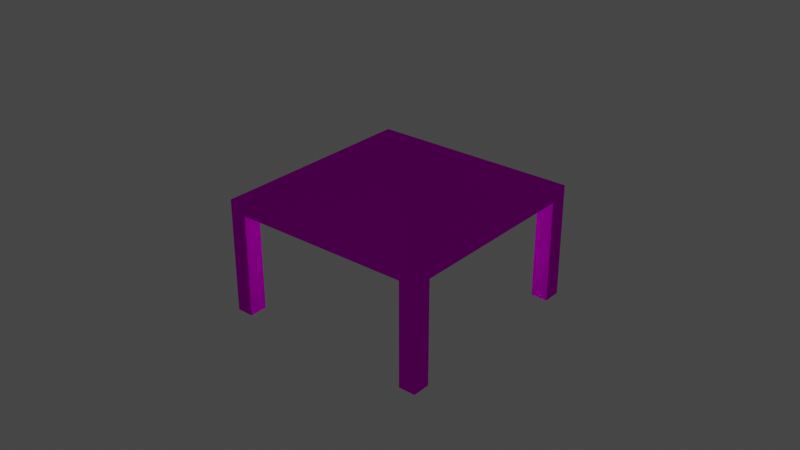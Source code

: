 # Source: object.blend  (saved by Blender 2.82.7; exported with 4.5.12 LTS)
import bpy
from mathutils import Matrix  # noqa: F401  (used for matrix-valued properties, if any)

bpy.ops.wm.read_factory_settings(use_empty=True)
scene = bpy.context.scene
scene.name = 'Scene'

# ---- collections
col_collection = bpy.data.collections.new('Collection'); scene.collection.children.link(col_collection)

# ---- images (referenced by path relative to the original .blend; pixels are not part of the script)
import os
ASSET_DIR = os.environ.get("B2B_ASSET_DIR", "")  # directory of the original .blend (textures are referenced by path, not embedded)
HERE = os.path.dirname(os.path.abspath(__file__))  # packed textures are extracted next to this script under _unpacked/

def load_image(name, relpath, width, height, colorspace="sRGB"):
    """Load a texture the original file referenced (path relative to the .blend, or extracted next to this script)."""
    p = next((c for c in (os.path.join(HERE, relpath), os.path.join(ASSET_DIR, relpath)) if relpath and os.path.exists(c)), "")
    if p:
        img = bpy.data.images.load(p, check_existing=True)
        img.name = name
    else:  # same state as the original file: an image datablock whose file is absent (Cycles renders it pink)
        img = bpy.data.images.new(name, width, height)
        img.source = "FILE"
        img.filepath = "//" + (relpath or name)
    img.colorspace_settings.name = colorspace
    return img
img_naps_barracks_png = load_image('NAPS_barracks.png', 'NAPS_barracks.png', 1024, 1024, 'sRGB')

# ---- materials (node trees are filled in below, after node groups)
mat_default_006 = bpy.data.materials.new('Default.006')
mat_default_006.use_transparent_shadow = False
mat_default_006.diffuse_color = (1.0, 1.0, 1.0, 1.0)
mat_default_006.roughness = 0.0
mat_default_006.specular_intensity = 0.0

# ---- node groups
ng_auto_smooth = bpy.data.node_groups.new('Auto Smooth', 'GeometryNodeTree')
_s = ng_auto_smooth.interface.new_socket(name='Geometry', in_out='OUTPUT', socket_type='NodeSocketGeometry')
_s = ng_auto_smooth.interface.new_socket(name='Geometry', in_out='INPUT', socket_type='NodeSocketGeometry')
_s = ng_auto_smooth.interface.new_socket(name='Angle', in_out='INPUT', socket_type='NodeSocketFloat')
_s.subtype = 'ANGLE'
_s.min_value = 0.0
_s.max_value = 3.142
ng_auto_smooth.is_modifier = True
_N = ng_auto_smooth.nodes; _L = ng_auto_smooth.links
n0 = _N.new('NodeGroupOutput'); n0.name = 'Group Output'; n0.location = (480, -100)
n1 = _N.new('NodeGroupInput'); n1.name = 'Group Input'; n1.location = (-420, -300)
n2 = _N.new('NodeGroupInput'); n2.name = 'Group Input.001'; n2.location = (-60, -100)
n3 = _N.new('GeometryNodeSetShadeSmooth'); n3.name = 'Set Shade Smooth'; n3.location = (120, -100)
n3.domain = 'EDGE'
n4 = _N.new('GeometryNodeSetShadeSmooth'); n4.name = 'Set Shade Smooth.001'; n4.location = (300, -100)
n5 = _N.new('GeometryNodeInputMeshEdgeAngle'); n5.name = 'Edge Angle'; n5.location = (-420, -220)
n6 = _N.new('GeometryNodeInputEdgeSmooth'); n6.name = 'Is Edge Smooth'; n6.location = (-60, -160)
n7 = _N.new('GeometryNodeInputShadeSmooth'); n7.name = 'Is Face Smooth'; n7.location = (-240, -340)
n8 = _N.new('FunctionNodeBooleanMath'); n8.name = 'Boolean Math'; n8.location = (-60, -220)
n9 = _N.new('FunctionNodeCompare'); n9.name = 'Compare'; n9.location = (-240, -180)
n9.operation = 'LESS_EQUAL'
_L.new(n5.outputs[0], n9.inputs[0])
_L.new(n4.outputs[0], n0.inputs[0])
_L.new(n1.outputs[1], n9.inputs[1])
_L.new(n9.outputs[0], n8.inputs[0])
_L.new(n7.outputs[0], n8.inputs[1])
_L.new(n2.outputs[0], n3.inputs[0])
_L.new(n6.outputs[0], n3.inputs[1])
_L.new(n3.outputs[0], n4.inputs[0])
_L.new(n8.outputs[0], n3.inputs[2])
n0.is_active_output = True

# ---- material node trees
mat_default_006.use_nodes = True; mat_default_006.node_tree.nodes.clear()
_N = mat_default_006.node_tree.nodes; _L = mat_default_006.node_tree.links
n0 = _N.new('ShaderNodeOutputMaterial'); n0.name = 'Material Output'; n0.location = (300, 300)
n1 = _N.new('ShaderNodeBsdfPrincipled'); n1.name = 'Principled BSDF'; n1.location = (10, 300)
n1.distribution = 'GGX'
n1.subsurface_method = 'BURLEY'
n1.inputs[3].default_value = 1.45
n1.inputs[13].default_value = 0.0
n1.inputs[27].default_value = (0.0, 0.0, 0.0, 1.0)
n1.inputs[28].default_value = 1.0
n2 = _N.new('ShaderNodeTexImage'); n2.name = 'Image Texture'; n2.location = (0, 0)
n2.image = img_naps_barracks_png
_L.new(n1.outputs[0], n0.inputs[0])
_L.new(n2.outputs[0], n1.inputs[0])
n0.is_active_output = True

# ---- world
world_world = bpy.data.worlds.new('World'); scene.world = world_world
world_world.use_nodes = True; world_world.node_tree.nodes.clear()
_N = world_world.node_tree.nodes; _L = world_world.node_tree.links
n0 = _N.new('ShaderNodeOutputWorld'); n0.name = 'World Output'; n0.location = (300, 300)
n1 = _N.new('ShaderNodeBackground'); n1.name = 'Background'; n1.location = (10, 300)
n1.inputs[0].default_value = (0.05088, 0.05088, 0.05088, 1.0)
_L.new(n1.outputs[0], n0.inputs[0])
n0.is_active_output = True
world_world.color = (0.05088, 0.05088, 0.05088)
world_world.use_sun_shadow = False
world_world.sun_shadow_jitter_overblur = 0.0

# ---- lights
light_light_name_amb_street_light3 = bpy.data.lights.new('light_name=amb_street_light3', 'POINT')
light_light_name_amb_street_light3.transmission_factor = 0.0
light_light_name_amb_street_light3.energy = 200.0
light_light_name_amb_street_light3.shadow_soft_size = 0.25
light_light_name_amb_street_light3.shadow_maximum_resolution = 0.006
light_light_name_amb_street_light3.use_absolute_resolution = True

# ---- meshes
me_poly_os_0_000000 = bpy.data.meshes.new('poly_os=0.000000')
me_poly_os_0_000000.from_pydata([(4.195, 1.006, -0.3696), (0.07265, 1.006, 4.588), (0.001949, 2.457, 0.001902), (0.4321, 1.006, 4.224), (-0.3157, 1.006, 4.204), (4.583, 1.006, 0.0142), (4.223, 1.006, 0.3788), (-3.831, 0.663, 0.008801), (-4.223, 1.006, -0.3789), (-4.223, 0.663, -0.3789), (-4.191, 0.663, 0.3734), (-4.583, 1.006, -0.0143), (-0.07265, 1.006, -4.588), (-0.3157, 0.663, 4.204), (-0.4322, 0.663, -4.224), (0.3195, 1.006, -4.2), (-0.4322, 1.006, -4.224), (-4.191, 1.006, 0.3734), (2.257, 1.006, -2.285), (0.4321, 0.663, 4.224), (3.835, 0.663, -0.004999), (3.835, -2.457, -0.004999), (-0.4322, -2.457, -4.224), (-0.03995, 0.663, -3.836), (0.3195, 0.663, -4.2), (-0.07265, -2.457, -4.588), (4.195, 0.663, -0.3696), (4.195, -2.457, -0.3696), (4.223, 0.663, 0.3788), (-4.583, -2.457, -0.0143), (-4.191, -2.457, 0.3734), (-3.831, -2.457, 0.008801), (0.07265, -2.457, 4.588), (0.4321, -2.457, 4.224), (0.04385, 0.663, 3.84), (0.04385, -2.457, 3.84), (-0.3157, -2.457, 4.204), (-4.223, -2.457, -0.3789), (4.583, -2.457, 0.0142), (4.223, -2.457, 0.3788), (0.3195, -2.457, -4.2), (-0.03995, -2.457, -3.836)], [], [(18, 5, 0), (21, 39, 28, 20), (6, 1, 3), (26, 0, 5, 38, 27), (29, 30, 10, 17, 11), (3, 19, 28, 6), (8, 11, 2, 12, 16), (21, 20, 26, 27), (9, 8, 16, 14), (14, 16, 12, 25, 22), (10, 30, 31, 7), (29, 11, 8, 37), (10, 13, 4, 17), (0, 15, 18), (6, 5, 2, 1), (14, 23, 24, 26, 20, 28, 19, 34, 13, 10, 7, 9), (15, 12, 2, 5, 18), (12, 15, 24, 40, 25), (22, 41, 23, 14), (4, 1, 2, 11, 17), (36, 13, 34, 35), (31, 37, 9, 7), (38, 5, 6, 28, 39), (37, 8, 9), (26, 24, 15, 0), (1, 32, 33, 3), (3, 33, 19), (1, 4, 13, 36, 32), (33, 35, 34, 19), (23, 41, 40, 24)])
me_poly_os_0_000000.polygons.foreach_set('use_smooth', [True] * 30)
_uv = me_poly_os_0_000000.uv_layers.new(name='UVMap')
_uv.uv.foreach_set('vector', [0.4513, 0.3476, 0.2351, 0.3476, 0.2712, 0.3476, 0.7462, 0.0853, 0.7498, 0.0853, 0.7498, 0.0998, 0.7462, 0.0998, 1.176, 0.3635, 0.8109, 0.3635, 0.8425, 0.3635, 0.7425, 0.0998, 0.7425, 0.1014, 0.7388, 0.1014, 0.7388, 0.0853, 0.7425, 0.0853, 0.7886, 0.0853, 0.7922, 0.0853, 0.7922, 0.0998, 0.7922, 0.1014, 0.7886, 0.1014, 0.7959, 0.1014, 0.7959, 0.0998, 0.8346, 0.0998, 0.8346, 0.1014, 0.529, 0.3558, 0.5607, 0.3558, 0.3622, 0.5526, 0.1638, 0.3558, 0.1954, 0.3558, 0.7462, 0.0853, 0.7462, 0.0998, 0.7425, 0.0998, 0.7425, 0.0853, 0.7849, 0.0998, 0.7849, 0.1014, 0.7462, 0.1014, 0.7462, 0.0998, 0.6593, 0.0998, 0.6593, 0.1014, 0.6556, 0.1014, 0.6556, 0.0853, 0.6593, 0.0853, 0.7775, 0.0998, 0.7775, 0.0853, 0.7812, 0.0853, 0.7812, 0.0998, 0.7886, 0.0853, 0.7886, 0.1014, 0.7849, 0.1014, 0.7849, 0.0853, 0.7922, 0.0998, 0.8285, 0.0998, 0.8285, 0.1014, 0.7922, 0.1014, 0.7425, 0.1014, 0.7788, 0.1014, 0.7606, 0.1014, 1.176, 0.3635, 1.208, 0.3635, 1.009, 0.56, 0.8109, 0.3635, 0.7462, 0.0998, 0.7462, 0.0961, 0.7425, 0.0961, 0.7425, 0.0598, 0.7462, 0.0598, 0.7462, 0.0562, 0.7849, 0.0562, 0.7849, 0.0598, 0.7886, 0.0598, 0.7886, 0.0961, 0.7849, 0.0961, 0.7849, 0.0998, 0.6313, 0.3476, 0.6678, 0.3476, 0.4513, 0.5858, 0.2351, 0.3476, 0.4513, 0.3476, 0.6556, 0.1014, 0.6519, 0.1014, 0.6519, 0.0998, 0.6519, 0.0853, 0.6556, 0.0853, 0.6593, 0.0853, 0.6629, 0.0853, 0.6629, 0.0998, 0.6593, 0.0998, 0.8067, 0.3431, 0.8428, 0.3431, 0.6266, 0.5813, 0.4101, 0.3431, 0.4466, 0.3431, 0.7886, 0.0853, 0.7886, 0.0998, 0.7849, 0.0998, 0.7849, 0.0853, 0.7812, 0.0853, 0.7849, 0.0853, 0.7849, 0.0998, 0.7812, 0.0998, 0.7388, 0.0853, 0.7388, 0.1014, 0.7352, 0.1014, 0.7352, 0.0998, 0.7352, 0.0853, 0.7849, 0.0853, 0.7849, 0.1014, 0.7849, 0.0998, 0.7425, 0.0998, 0.7788, 0.0998, 0.7788, 0.1014, 0.7425, 0.1014, 0.7922, 0.1014, 0.7922, 0.0853, 0.7959, 0.0853, 0.7959, 0.1014, 0.7959, 0.1014, 0.7959, 0.0853, 0.7959, 0.0998, 0.7922, 0.1014, 0.7886, 0.1014, 0.7886, 0.0998, 0.7886, 0.0853, 0.7922, 0.0853, 0.7813, 0.0853, 0.7849, 0.0853, 0.7849, 0.0998, 0.7813, 0.0998, 0.6483, 0.0998, 0.6483, 0.0853, 0.6519, 0.0853, 0.6519, 0.0998])
me_poly_os_0_000000.materials.append(mat_default_006)
me_poly_os_0_000000.use_remesh_fix_poles = True
me_poly_os_0_000000.use_remesh_preserve_attributes = False
me_poly_os_0_000000.use_mirror_vertex_groups = False
me_poly_os_0_000000.update()

# ---- objects
ob_kmcfredbarrack17_obj = bpy.data.objects.new('KMCFredbarrack17.obj', None)
ob_default_lod = bpy.data.objects.new('Default LOD', None)
ob_amb_street_light3 = bpy.data.objects.new('amb_street_light3', light_light_name_amb_street_light3)
ob_poly_os_0_hard__blend_yes = bpy.data.objects.new('POLY_OS=0 HARD= BLEND=yes', me_poly_os_0_000000)

# ---- transforms, parenting, visibility, modifiers, constraints
ob_kmcfredbarrack17_obj.location = (0.0, 0.0, 0.0)
ob_kmcfredbarrack17_obj.rotation_euler = (1.571, -0.0, -0.793)
ob_kmcfredbarrack17_obj.empty_display_size = 0.01
ob_kmcfredbarrack17_obj.lineart.crease_threshold = 0.0
ob_default_lod.parent = ob_kmcfredbarrack17_obj
ob_default_lod.location = (0.0, 0.0, 0.0)
ob_default_lod.empty_display_size = 0.01
ob_default_lod.lineart.crease_threshold = 0.0
ob_amb_street_light3.parent = ob_default_lod
ob_amb_street_light3.location = (0.00195, 3.12, 0.001901)
ob_amb_street_light3.lineart.crease_threshold = 0.0
ob_poly_os_0_hard__blend_yes.parent = ob_default_lod
ob_poly_os_0_hard__blend_yes.location = (3.492e-07, 2.457, 1.8e-07)
ob_poly_os_0_hard__blend_yes.show_transparent = True
ob_poly_os_0_hard__blend_yes.lineart.crease_threshold = 0.0
_m = ob_poly_os_0_hard__blend_yes.modifiers.new('Auto Smooth', 'NODES')
_m.node_group = ng_auto_smooth
_gi = [s.identifier for s in ng_auto_smooth.interface.items_tree if s.item_type == 'SOCKET' and s.in_out == 'INPUT']
_m[_gi[1]] = 0.7854  # Angle

# ---- collection membership
col_collection.objects.link(ob_kmcfredbarrack17_obj)
col_collection.objects.link(ob_default_lod)
col_collection.objects.link(ob_amb_street_light3)
col_collection.objects.link(ob_poly_os_0_hard__blend_yes)

# ---- scene / render settings (as saved in the file)
scene.frame_start = 1; scene.frame_end = 250; scene.frame_set(108)
scene.render.engine = 'BLENDER_EEVEE_NEXT'
scene.cycles.use_denoising = False
scene.cycles.samples = 128
scene.cycles.sampling_pattern = 'TABULATED_SOBOL'
scene.cycles.use_adaptive_sampling = False
scene.cycles.use_light_tree = False
scene.view_settings.view_transform = 'Filmic'
bpy.context.view_layer.update()

# ---- added for rendering (the .blend has no active camera): camera
cam_auto = bpy.data.cameras.new('AutoCamera')
cam_auto.lens = 50.0
cam_auto.sensor_width = 36.0
cam_auto.clip_end = 1000.0
ob_auto_camera = bpy.data.objects.new('AutoCamera', cam_auto)
scene.collection.objects.link(ob_auto_camera)
ob_auto_camera.location = (17.5687, -21.0825, 16.512)
ob_auto_camera.rotation_euler = (1.09748, -7.21219e-08, 0.694738)
scene.camera = ob_auto_camera
bpy.context.view_layer.update()
